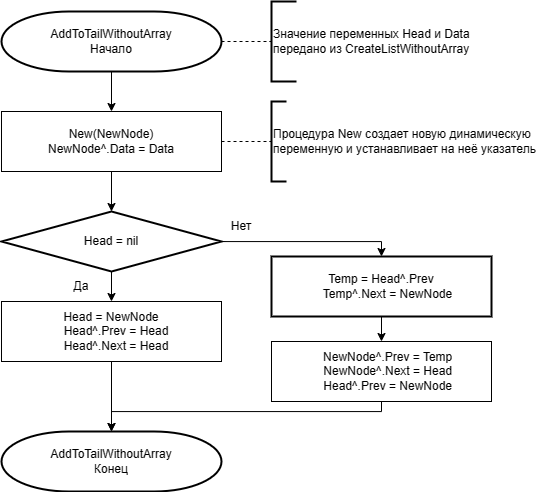

The diagram above was exported from draw.io. Its source (the exported page's mxGraphModel, read from the mxfile embedded in the PNG):
<mxGraphModel dx="1048" dy="673" grid="1" gridSize="10" guides="1" tooltips="1" connect="1" arrows="1" fold="1" page="1" pageScale="1" pageWidth="827" pageHeight="1169" math="0" shadow="0">
  <root>
    <mxCell id="WIyWlLk6GJQsqaUBKTNV-0" />
    <mxCell id="WIyWlLk6GJQsqaUBKTNV-1" parent="WIyWlLk6GJQsqaUBKTNV-0" />
    <mxCell id="chbsQpoeu-h_u_FQyJUZ-4" value="" style="edgeStyle=orthogonalEdgeStyle;rounded=0;orthogonalLoop=1;jettySize=auto;html=1;" edge="1" parent="WIyWlLk6GJQsqaUBKTNV-1" source="chbsQpoeu-h_u_FQyJUZ-0" target="chbsQpoeu-h_u_FQyJUZ-3">
      <mxGeometry relative="1" as="geometry" />
    </mxCell>
    <mxCell id="chbsQpoeu-h_u_FQyJUZ-0" value="AddToTailWithoutArray&lt;div&gt;Начало&lt;/div&gt;" style="strokeWidth=2;html=1;shape=mxgraph.flowchart.terminator;whiteSpace=wrap;" vertex="1" parent="WIyWlLk6GJQsqaUBKTNV-1">
      <mxGeometry x="20" y="40" width="220" height="60" as="geometry" />
    </mxCell>
    <mxCell id="chbsQpoeu-h_u_FQyJUZ-1" value="" style="endArrow=none;dashed=1;html=1;rounded=0;exitX=1;exitY=0.5;exitDx=0;exitDy=0;exitPerimeter=0;" edge="1" parent="WIyWlLk6GJQsqaUBKTNV-1" source="chbsQpoeu-h_u_FQyJUZ-0" target="chbsQpoeu-h_u_FQyJUZ-2">
      <mxGeometry width="50" height="50" relative="1" as="geometry">
        <mxPoint x="170" y="260" as="sourcePoint" />
        <mxPoint x="290" y="70" as="targetPoint" />
      </mxGeometry>
    </mxCell>
    <mxCell id="chbsQpoeu-h_u_FQyJUZ-2" value="Значение переменных Head и Data&lt;div&gt;передано из&amp;nbsp;CreateListWithoutArray&lt;/div&gt;" style="strokeWidth=2;html=1;shape=mxgraph.flowchart.annotation_1;align=left;pointerEvents=1;" vertex="1" parent="WIyWlLk6GJQsqaUBKTNV-1">
      <mxGeometry x="290" y="30" width="25" height="80" as="geometry" />
    </mxCell>
    <mxCell id="chbsQpoeu-h_u_FQyJUZ-8" value="" style="edgeStyle=orthogonalEdgeStyle;rounded=0;orthogonalLoop=1;jettySize=auto;html=1;" edge="1" parent="WIyWlLk6GJQsqaUBKTNV-1" source="chbsQpoeu-h_u_FQyJUZ-3" target="chbsQpoeu-h_u_FQyJUZ-7">
      <mxGeometry relative="1" as="geometry" />
    </mxCell>
    <mxCell id="chbsQpoeu-h_u_FQyJUZ-3" value="New(NewNode)&lt;div&gt;NewNode^.Data = Data&lt;/div&gt;" style="rounded=0;whiteSpace=wrap;html=1;" vertex="1" parent="WIyWlLk6GJQsqaUBKTNV-1">
      <mxGeometry x="20" y="140" width="220" height="60" as="geometry" />
    </mxCell>
    <mxCell id="chbsQpoeu-h_u_FQyJUZ-5" value="" style="endArrow=none;dashed=1;html=1;rounded=0;exitX=1;exitY=0.5;exitDx=0;exitDy=0;" edge="1" parent="WIyWlLk6GJQsqaUBKTNV-1" source="chbsQpoeu-h_u_FQyJUZ-3" target="chbsQpoeu-h_u_FQyJUZ-6">
      <mxGeometry width="50" height="50" relative="1" as="geometry">
        <mxPoint x="170" y="260" as="sourcePoint" />
        <mxPoint x="290" y="170" as="targetPoint" />
      </mxGeometry>
    </mxCell>
    <mxCell id="chbsQpoeu-h_u_FQyJUZ-6" value="Процедура New создает новую динамическую&lt;div&gt;переменную и устанавливает на неё указатель&lt;/div&gt;" style="strokeWidth=2;html=1;shape=mxgraph.flowchart.annotation_1;align=left;pointerEvents=1;" vertex="1" parent="WIyWlLk6GJQsqaUBKTNV-1">
      <mxGeometry x="290" y="130" width="15" height="80" as="geometry" />
    </mxCell>
    <mxCell id="chbsQpoeu-h_u_FQyJUZ-10" value="" style="edgeStyle=orthogonalEdgeStyle;rounded=0;orthogonalLoop=1;jettySize=auto;html=1;" edge="1" parent="WIyWlLk6GJQsqaUBKTNV-1" source="chbsQpoeu-h_u_FQyJUZ-7" target="chbsQpoeu-h_u_FQyJUZ-9">
      <mxGeometry relative="1" as="geometry" />
    </mxCell>
    <mxCell id="chbsQpoeu-h_u_FQyJUZ-14" value="" style="edgeStyle=orthogonalEdgeStyle;rounded=0;orthogonalLoop=1;jettySize=auto;html=1;" edge="1" parent="WIyWlLk6GJQsqaUBKTNV-1" source="chbsQpoeu-h_u_FQyJUZ-7" target="chbsQpoeu-h_u_FQyJUZ-13">
      <mxGeometry relative="1" as="geometry">
        <Array as="points">
          <mxPoint x="400" y="270" />
        </Array>
      </mxGeometry>
    </mxCell>
    <mxCell id="chbsQpoeu-h_u_FQyJUZ-7" value="Head = nil" style="strokeWidth=2;html=1;shape=mxgraph.flowchart.decision;whiteSpace=wrap;" vertex="1" parent="WIyWlLk6GJQsqaUBKTNV-1">
      <mxGeometry x="20" y="240" width="220" height="60" as="geometry" />
    </mxCell>
    <mxCell id="chbsQpoeu-h_u_FQyJUZ-17" value="" style="edgeStyle=orthogonalEdgeStyle;rounded=0;orthogonalLoop=1;jettySize=auto;html=1;" edge="1" parent="WIyWlLk6GJQsqaUBKTNV-1" source="chbsQpoeu-h_u_FQyJUZ-9" target="chbsQpoeu-h_u_FQyJUZ-16">
      <mxGeometry relative="1" as="geometry" />
    </mxCell>
    <mxCell id="chbsQpoeu-h_u_FQyJUZ-9" value="&lt;div&gt;Head = NewNode&lt;/div&gt;&lt;div&gt;&amp;nbsp; &amp;nbsp;Head^.Prev = Head&lt;/div&gt;&lt;div&gt;&amp;nbsp; &amp;nbsp;Head^.Next = Head&lt;/div&gt;" style="rounded=0;whiteSpace=wrap;html=1;" vertex="1" parent="WIyWlLk6GJQsqaUBKTNV-1">
      <mxGeometry x="20" y="330" width="220" height="60" as="geometry" />
    </mxCell>
    <mxCell id="chbsQpoeu-h_u_FQyJUZ-12" value="Да" style="text;html=1;align=center;verticalAlign=middle;whiteSpace=wrap;rounded=0;" vertex="1" parent="WIyWlLk6GJQsqaUBKTNV-1">
      <mxGeometry x="70" y="300" width="60" height="30" as="geometry" />
    </mxCell>
    <mxCell id="chbsQpoeu-h_u_FQyJUZ-20" value="" style="edgeStyle=orthogonalEdgeStyle;rounded=0;orthogonalLoop=1;jettySize=auto;html=1;" edge="1" parent="WIyWlLk6GJQsqaUBKTNV-1" source="chbsQpoeu-h_u_FQyJUZ-13" target="chbsQpoeu-h_u_FQyJUZ-19">
      <mxGeometry relative="1" as="geometry" />
    </mxCell>
    <mxCell id="chbsQpoeu-h_u_FQyJUZ-13" value="&lt;div style=&quot;&quot;&gt;&lt;font style=&quot;font-size: 12px;&quot;&gt;Temp = Head^.Prev&lt;/font&gt;&lt;/div&gt;&lt;div style=&quot;&quot;&gt;&lt;font style=&quot;font-size: 12px;&quot;&gt;&amp;nbsp; &amp;nbsp; Temp^.Next = NewNode&lt;/font&gt;&lt;/div&gt;" style="whiteSpace=wrap;html=1;strokeWidth=2;" vertex="1" parent="WIyWlLk6GJQsqaUBKTNV-1">
      <mxGeometry x="290" y="285" width="220" height="60" as="geometry" />
    </mxCell>
    <mxCell id="chbsQpoeu-h_u_FQyJUZ-15" value="Нет" style="text;html=1;align=center;verticalAlign=middle;whiteSpace=wrap;rounded=0;" vertex="1" parent="WIyWlLk6GJQsqaUBKTNV-1">
      <mxGeometry x="230" y="240" width="60" height="30" as="geometry" />
    </mxCell>
    <mxCell id="chbsQpoeu-h_u_FQyJUZ-16" value="AddToTailWithoutArray&lt;div&gt;Конец&lt;/div&gt;" style="strokeWidth=2;html=1;shape=mxgraph.flowchart.terminator;whiteSpace=wrap;" vertex="1" parent="WIyWlLk6GJQsqaUBKTNV-1">
      <mxGeometry x="20" y="460" width="220" height="60" as="geometry" />
    </mxCell>
    <mxCell id="chbsQpoeu-h_u_FQyJUZ-21" style="edgeStyle=orthogonalEdgeStyle;rounded=0;orthogonalLoop=1;jettySize=auto;html=1;" edge="1" parent="WIyWlLk6GJQsqaUBKTNV-1" source="chbsQpoeu-h_u_FQyJUZ-19" target="chbsQpoeu-h_u_FQyJUZ-16">
      <mxGeometry relative="1" as="geometry">
        <Array as="points">
          <mxPoint x="400" y="440" />
          <mxPoint x="130" y="440" />
        </Array>
      </mxGeometry>
    </mxCell>
    <mxCell id="chbsQpoeu-h_u_FQyJUZ-19" value="&lt;div&gt;&lt;span style=&quot;background-color: initial;&quot;&gt;&amp;nbsp; &amp;nbsp; NewNode^.Prev = Temp&lt;/span&gt;&lt;/div&gt;&lt;div&gt;&lt;div style=&quot;&quot;&gt;&lt;font style=&quot;font-size: 12px;&quot;&gt;&amp;nbsp; &amp;nbsp; NewNode^.Next = Head&lt;/font&gt;&lt;/div&gt;&lt;div style=&quot;&quot;&gt;&lt;font style=&quot;font-size: 12px;&quot;&gt;&amp;nbsp; &amp;nbsp; Head^.Prev = NewNode&lt;/font&gt;&lt;/div&gt;&lt;/div&gt;" style="rounded=0;whiteSpace=wrap;html=1;" vertex="1" parent="WIyWlLk6GJQsqaUBKTNV-1">
      <mxGeometry x="290" y="370" width="220" height="60" as="geometry" />
    </mxCell>
  </root>
</mxGraphModel>